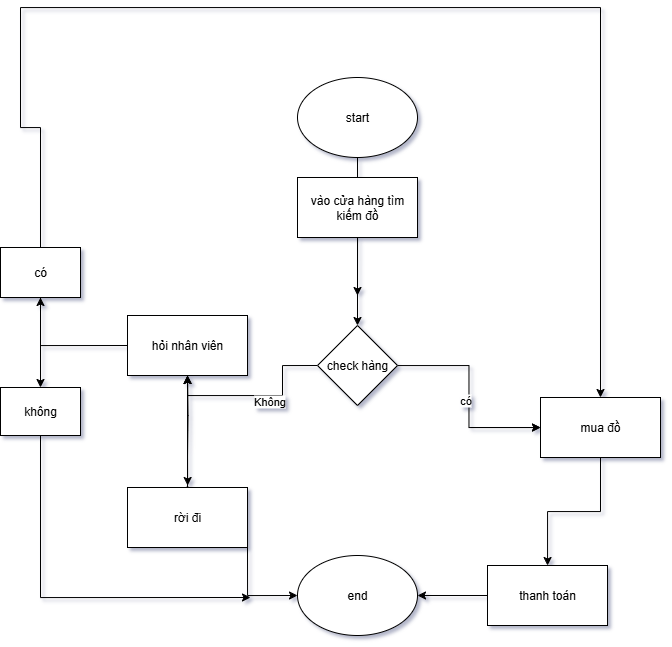

The diagram above was exported from draw.io. Its source (the exported page's mxGraphModel, read from the mxfile embedded in the PNG):
<mxGraphModel dx="914" dy="531" grid="1" gridSize="10" guides="1" tooltips="1" connect="1" arrows="1" fold="1" page="1" pageScale="1" pageWidth="1169" pageHeight="1654" background="#ffffff" math="0" shadow="1" adaptiveColors="auto">
  <root>
    <mxCell id="0" />
    <mxCell id="1" parent="0" />
    <mxCell id="pE7C40jKNN6s61YzEtNH-46" value="" style="edgeStyle=orthogonalEdgeStyle;rounded=0;orthogonalLoop=1;jettySize=auto;html=1;" edge="1" parent="1" source="pE7C40jKNN6s61YzEtNH-44">
      <mxGeometry relative="1" as="geometry">
        <mxPoint x="526.9999999999998" y="318" as="targetPoint" />
      </mxGeometry>
    </mxCell>
    <mxCell id="pE7C40jKNN6s61YzEtNH-44" value="start" style="ellipse;whiteSpace=wrap;html=1;" vertex="1" parent="1">
      <mxGeometry x="467" y="100" width="120" height="80" as="geometry" />
    </mxCell>
    <mxCell id="pE7C40jKNN6s61YzEtNH-56" value="" style="edgeStyle=orthogonalEdgeStyle;rounded=0;orthogonalLoop=1;jettySize=auto;html=1;" edge="1" parent="1" source="pE7C40jKNN6s61YzEtNH-48" target="pE7C40jKNN6s61YzEtNH-49">
      <mxGeometry relative="1" as="geometry" />
    </mxCell>
    <mxCell id="pE7C40jKNN6s61YzEtNH-48" value="vào cửa hàng tìm kiếm đồ" style="rounded=0;whiteSpace=wrap;html=1;" vertex="1" parent="1">
      <mxGeometry x="467" y="200" width="120" height="60" as="geometry" />
    </mxCell>
    <mxCell id="pE7C40jKNN6s61YzEtNH-53" value="" style="edgeStyle=orthogonalEdgeStyle;rounded=0;orthogonalLoop=1;jettySize=auto;html=1;" edge="1" parent="1" source="pE7C40jKNN6s61YzEtNH-49" target="pE7C40jKNN6s61YzEtNH-51">
      <mxGeometry relative="1" as="geometry" />
    </mxCell>
    <mxCell id="pE7C40jKNN6s61YzEtNH-77" value="có" style="edgeLabel;html=1;align=center;verticalAlign=middle;resizable=0;points=[];" vertex="1" connectable="0" parent="pE7C40jKNN6s61YzEtNH-53">
      <mxGeometry x="0.0331" y="-4" relative="1" as="geometry">
        <mxPoint as="offset" />
      </mxGeometry>
    </mxCell>
    <mxCell id="pE7C40jKNN6s61YzEtNH-65" style="edgeStyle=orthogonalEdgeStyle;rounded=0;orthogonalLoop=1;jettySize=auto;html=1;exitX=0;exitY=0.5;exitDx=0;exitDy=0;entryX=0.5;entryY=1;entryDx=0;entryDy=0;" edge="1" parent="1" source="pE7C40jKNN6s61YzEtNH-49" target="pE7C40jKNN6s61YzEtNH-63">
      <mxGeometry relative="1" as="geometry">
        <mxPoint x="347" y="458.17647058823536" as="targetPoint" />
      </mxGeometry>
    </mxCell>
    <mxCell id="pE7C40jKNN6s61YzEtNH-66" value="Không" style="edgeLabel;html=1;align=center;verticalAlign=middle;resizable=0;points=[];" vertex="1" connectable="0" parent="pE7C40jKNN6s61YzEtNH-65">
      <mxGeometry x="-0.1285" y="5" relative="1" as="geometry">
        <mxPoint as="offset" />
      </mxGeometry>
    </mxCell>
    <mxCell id="pE7C40jKNN6s61YzEtNH-49" value="check hàng" style="rhombus;whiteSpace=wrap;html=1;" vertex="1" parent="1">
      <mxGeometry x="487" y="348" width="80" height="80" as="geometry" />
    </mxCell>
    <mxCell id="pE7C40jKNN6s61YzEtNH-58" value="" style="edgeStyle=orthogonalEdgeStyle;rounded=0;orthogonalLoop=1;jettySize=auto;html=1;" edge="1" parent="1" source="pE7C40jKNN6s61YzEtNH-51" target="pE7C40jKNN6s61YzEtNH-57">
      <mxGeometry relative="1" as="geometry" />
    </mxCell>
    <mxCell id="pE7C40jKNN6s61YzEtNH-51" value="mua đồ" style="rounded=0;whiteSpace=wrap;html=1;" vertex="1" parent="1">
      <mxGeometry x="710" y="420" width="120" height="60" as="geometry" />
    </mxCell>
    <mxCell id="pE7C40jKNN6s61YzEtNH-60" value="" style="edgeStyle=orthogonalEdgeStyle;rounded=0;orthogonalLoop=1;jettySize=auto;html=1;" edge="1" parent="1" source="pE7C40jKNN6s61YzEtNH-57" target="pE7C40jKNN6s61YzEtNH-59">
      <mxGeometry relative="1" as="geometry" />
    </mxCell>
    <mxCell id="pE7C40jKNN6s61YzEtNH-57" value="thanh toán" style="rounded=0;whiteSpace=wrap;html=1;" vertex="1" parent="1">
      <mxGeometry x="657" y="588" width="120" height="60" as="geometry" />
    </mxCell>
    <mxCell id="pE7C40jKNN6s61YzEtNH-59" value="end" style="ellipse;whiteSpace=wrap;html=1;" vertex="1" parent="1">
      <mxGeometry x="467" y="578" width="120" height="80" as="geometry" />
    </mxCell>
    <mxCell id="pE7C40jKNN6s61YzEtNH-71" style="edgeStyle=orthogonalEdgeStyle;rounded=0;orthogonalLoop=1;jettySize=auto;html=1;exitX=0.5;exitY=1;exitDx=0;exitDy=0;" edge="1" parent="1" source="pE7C40jKNN6s61YzEtNH-63">
      <mxGeometry relative="1" as="geometry">
        <mxPoint x="357.11764705882365" y="508" as="targetPoint" />
      </mxGeometry>
    </mxCell>
    <mxCell id="pE7C40jKNN6s61YzEtNH-84" style="edgeStyle=orthogonalEdgeStyle;rounded=0;orthogonalLoop=1;jettySize=auto;html=1;exitX=0;exitY=0.5;exitDx=0;exitDy=0;entryX=0.5;entryY=1;entryDx=0;entryDy=0;" edge="1" parent="1" source="pE7C40jKNN6s61YzEtNH-63" target="pE7C40jKNN6s61YzEtNH-79">
      <mxGeometry relative="1" as="geometry">
        <mxPoint x="210" y="367.82352941176475" as="targetPoint" />
        <Array as="points">
          <mxPoint x="210" y="368" />
        </Array>
      </mxGeometry>
    </mxCell>
    <mxCell id="pE7C40jKNN6s61YzEtNH-63" value="hỏi nhân viên" style="rounded=0;whiteSpace=wrap;html=1;" vertex="1" parent="1">
      <mxGeometry x="297" y="338" width="120" height="60" as="geometry" />
    </mxCell>
    <mxCell id="pE7C40jKNN6s61YzEtNH-67" value="" style="edgeStyle=orthogonalEdgeStyle;rounded=0;orthogonalLoop=1;jettySize=auto;html=1;" edge="1" parent="1" target="pE7C40jKNN6s61YzEtNH-63">
      <mxGeometry relative="1" as="geometry">
        <mxPoint x="357" y="478" as="sourcePoint" />
      </mxGeometry>
    </mxCell>
    <mxCell id="pE7C40jKNN6s61YzEtNH-68" value="" style="edgeStyle=orthogonalEdgeStyle;rounded=0;orthogonalLoop=1;jettySize=auto;html=1;" edge="1" parent="1" source="pE7C40jKNN6s61YzEtNH-64" target="pE7C40jKNN6s61YzEtNH-63">
      <mxGeometry relative="1" as="geometry">
        <Array as="points">
          <mxPoint x="357" y="520" />
          <mxPoint x="357" y="520" />
        </Array>
      </mxGeometry>
    </mxCell>
    <mxCell id="pE7C40jKNN6s61YzEtNH-70" style="edgeStyle=orthogonalEdgeStyle;rounded=0;orthogonalLoop=1;jettySize=auto;html=1;exitX=0.5;exitY=0;exitDx=0;exitDy=0;" edge="1" parent="1" source="pE7C40jKNN6s61YzEtNH-64">
      <mxGeometry relative="1" as="geometry">
        <mxPoint x="357.11764705882365" y="507.5882352941177" as="targetPoint" />
      </mxGeometry>
    </mxCell>
    <mxCell id="pE7C40jKNN6s61YzEtNH-72" style="edgeStyle=orthogonalEdgeStyle;rounded=0;orthogonalLoop=1;jettySize=auto;html=1;exitX=1;exitY=1;exitDx=0;exitDy=0;entryX=0;entryY=0.5;entryDx=0;entryDy=0;" edge="1" parent="1" source="pE7C40jKNN6s61YzEtNH-64" target="pE7C40jKNN6s61YzEtNH-59">
      <mxGeometry relative="1" as="geometry" />
    </mxCell>
    <mxCell id="pE7C40jKNN6s61YzEtNH-64" value="rời đi" style="rounded=0;whiteSpace=wrap;html=1;" vertex="1" parent="1">
      <mxGeometry x="297" y="510" width="120" height="60" as="geometry" />
    </mxCell>
    <mxCell id="pE7C40jKNN6s61YzEtNH-76" value="" style="edgeStyle=none;orthogonalLoop=1;jettySize=auto;html=1;rounded=0;" edge="1" parent="1">
      <mxGeometry width="80" relative="1" as="geometry">
        <mxPoint x="640" y="450" as="sourcePoint" />
        <mxPoint x="710" y="450" as="targetPoint" />
        <Array as="points" />
      </mxGeometry>
    </mxCell>
    <mxCell id="pE7C40jKNN6s61YzEtNH-87" style="edgeStyle=orthogonalEdgeStyle;rounded=0;orthogonalLoop=1;jettySize=auto;html=1;exitX=0.5;exitY=1;exitDx=0;exitDy=0;entryX=0.5;entryY=0;entryDx=0;entryDy=0;" edge="1" parent="1" source="pE7C40jKNN6s61YzEtNH-79" target="pE7C40jKNN6s61YzEtNH-80">
      <mxGeometry relative="1" as="geometry" />
    </mxCell>
    <mxCell id="pE7C40jKNN6s61YzEtNH-90" style="edgeStyle=orthogonalEdgeStyle;rounded=0;orthogonalLoop=1;jettySize=auto;html=1;exitX=0.5;exitY=0;exitDx=0;exitDy=0;entryX=0.5;entryY=0;entryDx=0;entryDy=0;" edge="1" parent="1" source="pE7C40jKNN6s61YzEtNH-79" target="pE7C40jKNN6s61YzEtNH-51">
      <mxGeometry relative="1" as="geometry">
        <mxPoint x="210" y="30" as="targetPoint" />
        <Array as="points">
          <mxPoint x="210" y="150" />
          <mxPoint x="190" y="150" />
          <mxPoint x="190" y="30" />
          <mxPoint x="770" y="30" />
        </Array>
      </mxGeometry>
    </mxCell>
    <mxCell id="pE7C40jKNN6s61YzEtNH-79" value="có" style="rounded=0;whiteSpace=wrap;html=1;" vertex="1" parent="1">
      <mxGeometry x="170" y="270" width="80" height="50" as="geometry" />
    </mxCell>
    <mxCell id="pE7C40jKNN6s61YzEtNH-88" style="edgeStyle=orthogonalEdgeStyle;rounded=0;orthogonalLoop=1;jettySize=auto;html=1;exitX=0.5;exitY=1;exitDx=0;exitDy=0;" edge="1" parent="1" source="pE7C40jKNN6s61YzEtNH-80">
      <mxGeometry relative="1" as="geometry">
        <mxPoint x="420" y="620" as="targetPoint" />
        <Array as="points">
          <mxPoint x="210" y="620" />
        </Array>
      </mxGeometry>
    </mxCell>
    <mxCell id="pE7C40jKNN6s61YzEtNH-80" value="không" style="rounded=0;whiteSpace=wrap;html=1;" vertex="1" parent="1">
      <mxGeometry x="170" y="410" width="80" height="48" as="geometry" />
    </mxCell>
  </root>
</mxGraphModel>